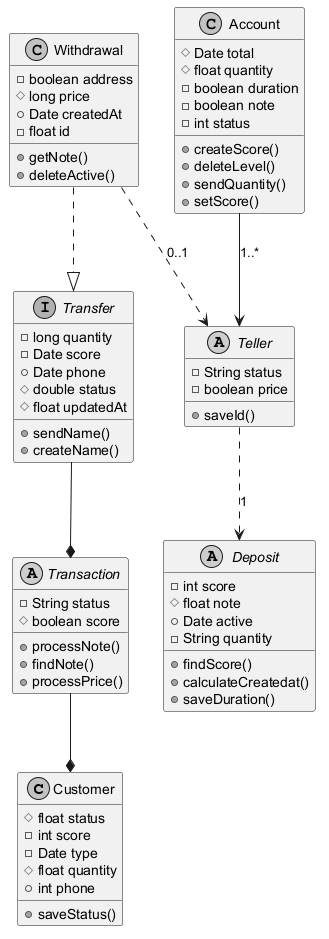

The diagram above was rendered by PlantUML. Its source (embedded in the PNG):
@startuml
skinparam monochrome true
class Customer {
  #float status
  -int score
  -Date type
  #float quantity
  +int phone
  +saveStatus()
}
abstract class Transaction {
  -String status
  #boolean score
  +processNote()
  +findNote()
  +processPrice()
}
abstract class Deposit {
  -int score
  #float note
  +Date active
  -String quantity
  +findScore()
  +calculateCreatedat()
  +saveDuration()
}
class Withdrawal {
  -boolean address
  #long price
  +Date createdAt
  -float id
  +getNote()
  +deleteActive()
}
class Account {
  #Date total
  #float quantity
  -boolean duration
  -boolean note
  -int status
  +createScore()
  +deleteLevel()
  +sendQuantity()
  +setScore()
}
abstract class Teller {
  -String status
  -boolean price
  +saveId()
}
interface Transfer {
  -long quantity
  -Date score
  +Date phone
  #double status
  #float updatedAt
  +sendName()
  +createName()
}
Account --> Teller : "1..*"
Withdrawal ..|> Transfer
Transfer --* Transaction
Withdrawal ..> Teller : "0..1"
Teller ..> Deposit : "1"
Transaction --* Customer
@enduml